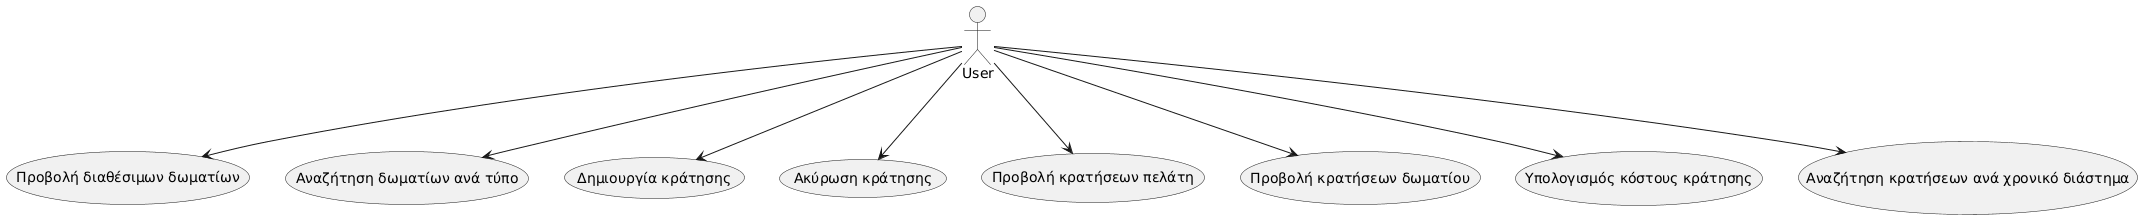

The diagram above was rendered by PlantUML. Its source (embedded in the PNG):
@startuml
actor User

User --> (Προβολή διαθέσιμων δωματίων)
User --> (Αναζήτηση δωματίων ανά τύπο)
User --> (Δημιουργία κράτησης)
User --> (Ακύρωση κράτησης)
User --> (Προβολή κρατήσεων πελάτη)
User --> (Προβολή κρατήσεων δωματίου)
User --> (Υπολογισμός κόστους κράτησης)
User --> (Αναζήτηση κρατήσεων ανά χρονικό διάστημα)
@enduml